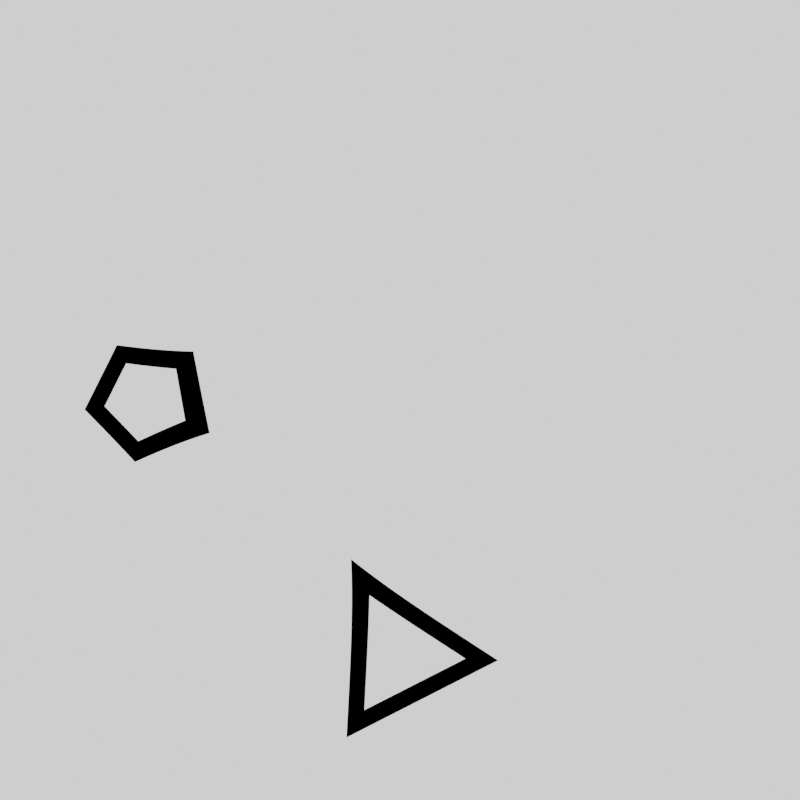 # Source: nuhel.blend  (saved by Blender 2.90.8; exported with 4.5.12 LTS)
import bpy
from mathutils import Matrix  # noqa: F401  (used for matrix-valued properties, if any)

bpy.ops.wm.read_factory_settings(use_empty=True)
scene = bpy.context.scene
scene.name = 'Scene'

# ---- collections
col_collection = bpy.data.collections.new('Collection'); scene.collection.children.link(col_collection)
col_bookgen = bpy.data.collections.new('BookGen'); scene.collection.children.link(col_bookgen)

# ---- materials (node trees are filled in below, after node groups)
mat_material_001 = bpy.data.materials.new('Material.001')
mat_material_001.use_transparent_shadow = False

# ---- node groups
ng_nodegroup = bpy.data.node_groups.new('NodeGroup', 'ShaderNodeTree')
_s = ng_nodegroup.interface.new_socket(name='Fac', in_out='OUTPUT', socket_type='NodeSocketFloat')
_s.subtype = 'FACTOR'
_s.min_value = 0.0
_s.max_value = 1.0
_s = ng_nodegroup.interface.new_socket(name='Texture coords', in_out='INPUT', socket_type='NodeSocketVector')
_s.min_value = 0.0
_s.max_value = 0.0
_s.hide_value = True
_s = ng_nodegroup.interface.new_socket(name='n', in_out='INPUT', socket_type='NodeSocketFloat')
_s.default_value = 5.0
_s.min_value = -1e+04
_s.max_value = 1e+04
_N = ng_nodegroup.nodes; _L = ng_nodegroup.links
n0 = _N.new('ShaderNodeTexGradient'); n0.name = 'Gradient Texture'; n0.location = (-543, 27)
n0.gradient_type = 'RADIAL'
n1 = _N.new('ShaderNodeMath'); n1.name = 'Math.002'; n1.location = (-321, 39)
n1.operation = 'SNAP'
n1.inputs[2].default_value = 0.0
n2 = _N.new('ShaderNodeMath'); n2.name = 'Math.003'; n2.location = (-133, 44)
n2.inputs[2].default_value = 0.0
n3 = _N.new('ShaderNodeMath'); n3.name = 'Math'; n3.location = (-735, -148)
n3.operation = 'DIVIDE'
n3.inputs[0].default_value = 1.0
n3.inputs[2].default_value = 0.0
n4 = _N.new('ShaderNodeMath'); n4.name = 'Math.001'; n4.location = (-743, -319)
n4.operation = 'DIVIDE'
n4.inputs[2].default_value = 0.0
n5 = _N.new('ShaderNodeVectorRotate'); n5.name = 'Vector Rotate'; n5.location = (602, 319)
n5.invert = True
n6 = _N.new('ShaderNodeMath'); n6.name = 'Math.006'; n6.location = (312, 125)
n6.inputs[1].default_value = 3.142
n6.inputs[2].default_value = 0.0
n7 = _N.new('ShaderNodeMath'); n7.name = 'Math.004'; n7.location = (85, 121)
n7.operation = 'MULTIPLY'
n7.inputs[1].default_value = 6.283
n7.inputs[2].default_value = 0.0
n8 = _N.new('ShaderNodeTexGradient'); n8.name = 'Gradient Texture.001'; n8.location = (820, 273)
n9 = _N.new('NodeReroute'); n9.name = 'Reroute'; n9.location = (-724, 73)
n9.width = 16
n9.socket_idname = 'NodeSocketVector'
n10 = _N.new('NodeReroute'); n10.name = 'Reroute.001'; n10.location = (-820, -273)
n10.width = 16
n10.socket_idname = 'NodeSocketFloat'
n11 = _N.new('NodeGroupInput'); n11.name = 'Group Input'; n11.location = (-1020, 0)
n12 = _N.new('NodeGroupOutput'); n12.name = 'Group Output'; n12.location = (1010, 0)
_L.new(n8.outputs[1], n12.inputs[0])
_L.new(n11.outputs[0], n9.inputs[0])
_L.new(n11.outputs[1], n10.inputs[0])
_L.new(n9.outputs[0], n0.inputs[0])
_L.new(n0.outputs[1], n1.inputs[0])
_L.new(n1.outputs[0], n2.inputs[0])
_L.new(n9.outputs[0], n5.inputs[0])
_L.new(n2.outputs[0], n7.inputs[0])
_L.new(n10.outputs[0], n3.inputs[1])
_L.new(n3.outputs[0], n1.inputs[1])
_L.new(n10.outputs[0], n4.inputs[1])
_L.new(n4.outputs[0], n2.inputs[1])
_L.new(n5.outputs[0], n8.inputs[0])
_L.new(n7.outputs[0], n6.inputs[0])
_L.new(n6.outputs[0], n5.inputs[3])
n12.is_active_output = True

# ---- material node trees
mat_material_001.use_nodes = True; mat_material_001.node_tree.nodes.clear()
_N = mat_material_001.node_tree.nodes; _L = mat_material_001.node_tree.links
n0 = _N.new('ShaderNodeVectorMath'); n0.name = 'Vector Math.001'; n0.location = (506, 1395)
n1 = _N.new('ShaderNodeMath'); n1.name = 'Math.001'; n1.location = (-82, 868)
n1.operation = 'SINE'
n1.inputs[2].default_value = 0.0
n2 = _N.new('ShaderNodeMath'); n2.name = 'Math.002'; n2.location = (107, 879)
n2.operation = 'MULTIPLY'
n2.inputs[1].default_value = 0.7
n2.inputs[2].default_value = 0.0
n3 = _N.new('ShaderNodeCombineXYZ'); n3.name = 'Combine XYZ'; n3.location = (313, 881)
n4 = _N.new('ShaderNodeCombineXYZ'); n4.name = 'Combine XYZ.001'; n4.location = (259, 1318)
n4.width = 154
n5 = _N.new('ShaderNodeMath'); n5.name = 'Math'; n5.location = (1150, 1100)
n5.operation = 'SMOOTH_MIN'
n5.inputs[2].default_value = 0.8
n6 = _N.new('NodeReroute'); n6.name = 'Reroute'; n6.location = (386, 1114)
n6.width = 16
n6.socket_idname = 'NodeSocketVector'
n7 = _N.new('ShaderNodeEmission'); n7.name = 'Emission Viewer'; n7.location = (1810, 1025)
n7.label = 'Viewer'
n7.hide = True
n8 = _N.new('ShaderNodeOutputMaterial'); n8.name = 'Material Output'; n8.location = (2004, 1022)
n9 = _N.new('ShaderNodeMath'); n9.name = 'Math.003'; n9.location = (1370, 1107)
n9.operation = 'COMPARE'
n9.inputs[1].default_value = 0.1
n9.inputs[2].default_value = 0.02
n10 = _N.new('ShaderNodeInvert'); n10.name = 'Invert'; n10.location = (1590, 1090)
n11 = _N.new('ShaderNodeTexCoord'); n11.name = 'Texture Coordinate'; n11.location = (-230, 1248)
n12 = _N.new('ShaderNodeVectorMath'); n12.name = 'Vector Math'; n12.location = (506, 990)
n13 = _N.new('ShaderNodeGroup'); n13.name = 'Group'; n13.location = (946, 977)
n13.label = 'n-fukin-gon'
n13.node_tree = ng_nodegroup
n13.inputs[1].default_value = 5.0
n14 = _N.new('ShaderNodeVectorRotate'); n14.name = 'Vector Rotate'; n14.location = (769, 1353)
n15 = _N.new('ShaderNodeVectorRotate'); n15.name = 'Vector Rotate.001'; n15.location = (774, 999)
n16 = _N.new('NodeReroute'); n16.name = 'Reroute.001'; n16.location = (609, 696)
n16.width = 16
n16.socket_idname = 'NodeSocketFloat'
n17 = _N.new('ShaderNodeValue'); n17.name = 'Value'; n17.location = (-273, 700)
n17.outputs[0].default_value = 1.1
n18 = _N.new('ShaderNodeGroup'); n18.name = 'Group.001'; n18.location = (989, 1273)
n18.label = 'n-fukin-gon'
n18.node_tree = ng_nodegroup
n18.inputs[1].default_value = 3.0
_L.new(n7.outputs[0], n8.inputs[0])
_L.new(n6.outputs[0], n12.inputs[0])
_L.new(n12.outputs[0], n15.inputs[0])
_L.new(n0.outputs[0], n14.inputs[0])
_L.new(n6.outputs[0], n0.inputs[0])
_L.new(n5.outputs[0], n9.inputs[0])
_L.new(n18.outputs[0], n5.inputs[0])
_L.new(n13.outputs[0], n5.inputs[1])
_L.new(n17.outputs[0], n1.inputs[0])
_L.new(n1.outputs[0], n2.inputs[0])
_L.new(n3.outputs[0], n12.inputs[1])
_L.new(n2.outputs[0], n3.inputs[0])
_L.new(n2.outputs[0], n4.inputs[1])
_L.new(n4.outputs[0], n0.inputs[1])
_L.new(n9.outputs[0], n10.inputs[1])
_L.new(n11.outputs[3], n6.inputs[0])
_L.new(n10.outputs[0], n7.inputs[0])
_L.new(n14.outputs[0], n18.inputs[0])
_L.new(n15.outputs[0], n13.inputs[0])
_L.new(n16.outputs[0], n15.inputs[3])
_L.new(n17.outputs[0], n16.inputs[0])
_L.new(n16.outputs[0], n14.inputs[3])
n8.is_active_output = True

# ---- world
world_world = bpy.data.worlds.new('World'); scene.world = world_world
world_world.use_nodes = True; world_world.node_tree.nodes.clear()
_N = world_world.node_tree.nodes; _L = world_world.node_tree.links
n0 = _N.new('ShaderNodeOutputWorld'); n0.name = 'World Output'; n0.location = (300, 300)
n1 = _N.new('ShaderNodeBackground'); n1.name = 'Background'; n1.location = (10, 300)
n1.inputs[0].default_value = (0.05088, 0.05088, 0.05088, 1.0)
_L.new(n1.outputs[0], n0.inputs[0])
n0.is_active_output = True
world_world.color = (0.05088, 0.05088, 0.05088)
world_world.use_sun_shadow = False
world_world.sun_shadow_jitter_overblur = 0.0

# ---- cameras
cam_camera = bpy.data.cameras.new('Camera')
cam_camera.clip_end = 100.0
cam_camera.ortho_scale = 7.314

# ---- lights
light_light = bpy.data.lights.new('Light', 'POINT')
light_light.transmission_factor = 0.0
light_light.energy = 1000.0
light_light.shadow_soft_size = 0.1
light_light.shadow_maximum_resolution = 0.006
light_light.use_absolute_resolution = True

# ---- meshes
me_plane = bpy.data.meshes.new('Plane')
me_plane.from_pydata([(-1.0, -1.0, 0.0), (1.0, -1.0, 0.0), (-1.0, 1.0, 0.0), (1.0, 1.0, 0.0)], [], [(0, 1, 3, 2)])
_uv = me_plane.uv_layers.new(name='UVMap')
_uv.uv.foreach_set('vector', [0.0, 0.0, 1.0, 0.0, 1.0, 1.0, 0.0, 1.0])
me_plane.materials.append(mat_material_001)
me_plane.use_remesh_fix_poles = True
me_plane.use_remesh_preserve_attributes = False
me_plane.use_mirror_vertex_groups = False
me_plane.update()

# ---- objects
ob_light = bpy.data.objects.new('Light', light_light)
ob_camera = bpy.data.objects.new('Camera', cam_camera)
ob_plane = bpy.data.objects.new('Plane', me_plane)

# ---- transforms, parenting, visibility, modifiers, constraints
ob_light.location = (4.076, 1.005, 5.904)
ob_light.rotation_euler = (0.6503, 0.05522, 1.866)
ob_light.lock_rotations_4d = False
ob_light.empty_display_type = 'ARROWS'
ob_light.color = (0.0, 0.0, 0.0, 0.0)
ob_light.lineart.crease_threshold = 0.0
ob_camera.location = (0.0, 0.0, 2.716)
ob_camera.lock_rotations_4d = False
ob_camera.empty_display_type = 'ARROWS'
ob_camera.color = (0.0, 0.0, 0.0, 0.0)
ob_camera.display_type = 'WIRE'
ob_camera.lineart.crease_threshold = 0.0
ob_plane.location = (0.0, 0.0, 0.0)
ob_plane.lineart.crease_threshold = 0.0

# ---- collection membership
col_collection.objects.link(ob_light)
col_collection.objects.link(ob_camera)
col_collection.objects.link(ob_plane)

# ---- scene / render settings (as saved in the file)
scene.camera = ob_camera
scene.frame_start = 1; scene.frame_end = 63; scene.frame_set(11)
scene.render.engine = 'BLENDER_EEVEE_NEXT'
scene.render.image_settings.file_format = 'FFMPEG'
scene.render.image_settings.color_mode = 'RGB'
scene.render.resolution_x = 1080
scene.render.fps = 30
scene.cycles.use_denoising = False
scene.cycles.samples = 128
scene.cycles.sampling_pattern = 'TABULATED_SOBOL'
scene.cycles.use_adaptive_sampling = False
scene.cycles.use_light_tree = False
scene.view_settings.view_transform = 'Filmic'
bpy.context.view_layer.update()
